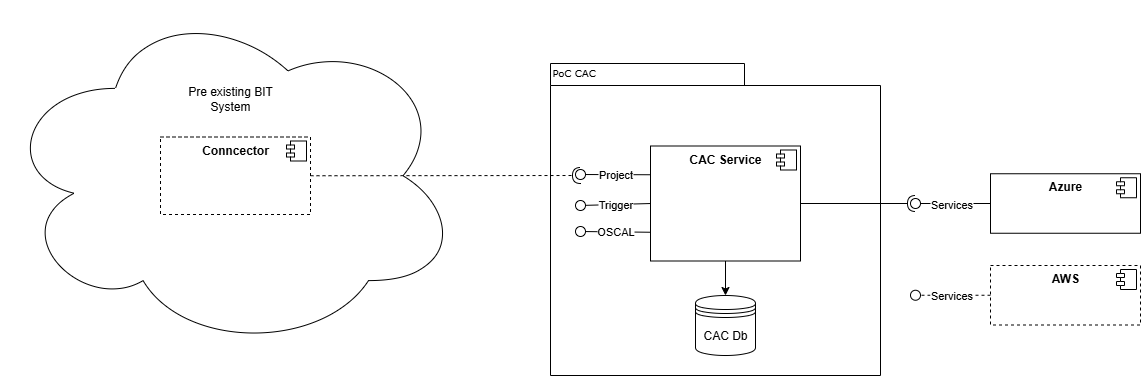

The diagram above was exported from draw.io. Its source (the exported page's mxGraphModel, read from the mxfile embedded in the PNG):
<mxGraphModel dx="1444" dy="636" grid="1" gridSize="10" guides="1" tooltips="1" connect="1" arrows="1" fold="1" page="1" pageScale="1" pageWidth="827" pageHeight="1169" background="none" math="0" shadow="0">
  <root>
    <mxCell id="0" />
    <mxCell id="1" parent="0" />
    <mxCell id="6e0c8c40b5770093-72" value="" style="shape=folder;fontStyle=1;spacingTop=10;tabWidth=194;tabHeight=22;tabPosition=left;html=1;rounded=0;shadow=0;comic=0;labelBackgroundColor=none;strokeWidth=1;fillColor=none;fontFamily=Verdana;fontSize=10;align=center;" parent="1" vertex="1">
      <mxGeometry x="870" y="98" width="330" height="312" as="geometry" />
    </mxCell>
    <mxCell id="6e0c8c40b5770093-73" value="PoC CAC" style="text;html=1;align=left;verticalAlign=top;spacingTop=-4;fontSize=10;fontFamily=Verdana" parent="1" vertex="1">
      <mxGeometry x="870" y="98" width="130" height="20" as="geometry" />
    </mxCell>
    <mxCell id="brx6AjxxgIS9i1L8EZMH-4" value="&lt;p style=&quot;margin:0px;margin-top:6px;text-align:center;&quot;&gt;&lt;b&gt;CAC Service&lt;/b&gt;&lt;/p&gt;" style="align=left;overflow=fill;html=1;dropTarget=0;whiteSpace=wrap;" parent="1" vertex="1">
      <mxGeometry x="970" y="180.5" width="150" height="115" as="geometry" />
    </mxCell>
    <mxCell id="brx6AjxxgIS9i1L8EZMH-5" value="" style="shape=component;jettyWidth=8;jettyHeight=4;" parent="brx6AjxxgIS9i1L8EZMH-4" vertex="1">
      <mxGeometry x="1" width="20" height="20" relative="1" as="geometry">
        <mxPoint x="-24" y="4" as="offset" />
      </mxGeometry>
    </mxCell>
    <mxCell id="brx6AjxxgIS9i1L8EZMH-8" value="CAC Db" style="shape=datastore;whiteSpace=wrap;html=1;" parent="1" vertex="1">
      <mxGeometry x="1015" y="330" width="60" height="60" as="geometry" />
    </mxCell>
    <mxCell id="brx6AjxxgIS9i1L8EZMH-9" value="" style="endArrow=classic;html=1;rounded=0;exitX=0.5;exitY=1;exitDx=0;exitDy=0;entryX=0.5;entryY=0;entryDx=0;entryDy=0;" parent="1" source="brx6AjxxgIS9i1L8EZMH-4" target="brx6AjxxgIS9i1L8EZMH-8" edge="1">
      <mxGeometry width="50" height="50" relative="1" as="geometry">
        <mxPoint x="1270" y="235" as="sourcePoint" />
        <mxPoint x="1320" y="185" as="targetPoint" />
      </mxGeometry>
    </mxCell>
    <mxCell id="brx6AjxxgIS9i1L8EZMH-11" value="Project" style="rounded=0;orthogonalLoop=1;jettySize=auto;html=1;endArrow=oval;endFill=0;sketch=0;sourcePerimeterSpacing=0;targetPerimeterSpacing=0;endSize=10;exitX=0;exitY=0.25;exitDx=0;exitDy=0;" parent="1" source="brx6AjxxgIS9i1L8EZMH-4" edge="1">
      <mxGeometry x="-0.0041" relative="1" as="geometry">
        <mxPoint x="970" y="250.88" as="sourcePoint" />
        <mxPoint x="900" y="209" as="targetPoint" />
        <mxPoint as="offset" />
      </mxGeometry>
    </mxCell>
    <mxCell id="brx6AjxxgIS9i1L8EZMH-12" value="" style="ellipse;whiteSpace=wrap;html=1;align=center;aspect=fixed;fillColor=none;strokeColor=none;resizable=0;perimeter=centerPerimeter;rotatable=0;allowArrows=0;points=[];outlineConnect=1;" parent="1" vertex="1">
      <mxGeometry x="913" y="239" width="10" height="10" as="geometry" />
    </mxCell>
    <mxCell id="brx6AjxxgIS9i1L8EZMH-13" value="OSCAL" style="rounded=0;orthogonalLoop=1;jettySize=auto;html=1;endArrow=oval;endFill=0;sketch=0;sourcePerimeterSpacing=0;targetPerimeterSpacing=0;endSize=10;exitX=0;exitY=0.75;exitDx=0;exitDy=0;" parent="1" source="brx6AjxxgIS9i1L8EZMH-4" edge="1">
      <mxGeometry relative="1" as="geometry">
        <mxPoint x="970" y="273.5" as="sourcePoint" />
        <mxPoint x="900" y="266" as="targetPoint" />
      </mxGeometry>
    </mxCell>
    <mxCell id="brx6AjxxgIS9i1L8EZMH-14" value="" style="ellipse;whiteSpace=wrap;html=1;align=center;aspect=fixed;fillColor=none;strokeColor=none;resizable=0;perimeter=centerPerimeter;rotatable=0;allowArrows=0;points=[];outlineConnect=1;" parent="1" vertex="1">
      <mxGeometry x="913" y="272.5" width="10" height="10" as="geometry" />
    </mxCell>
    <mxCell id="brx6AjxxgIS9i1L8EZMH-16" value="" style="ellipse;whiteSpace=wrap;html=1;align=center;aspect=fixed;fillColor=none;strokeColor=none;resizable=0;perimeter=centerPerimeter;rotatable=0;allowArrows=0;points=[];outlineConnect=1;" parent="1" vertex="1">
      <mxGeometry x="923" y="282.5" width="10" height="10" as="geometry" />
    </mxCell>
    <mxCell id="brx6AjxxgIS9i1L8EZMH-21" value="Trigger" style="rounded=0;orthogonalLoop=1;jettySize=auto;html=1;endArrow=oval;endFill=0;sketch=0;sourcePerimeterSpacing=0;targetPerimeterSpacing=0;endSize=10;exitX=0;exitY=0.5;exitDx=0;exitDy=0;" parent="1" edge="1">
      <mxGeometry relative="1" as="geometry">
        <mxPoint x="970" y="238" as="sourcePoint" />
        <mxPoint x="900" y="240" as="targetPoint" />
      </mxGeometry>
    </mxCell>
    <mxCell id="brx6AjxxgIS9i1L8EZMH-22" value="&lt;p style=&quot;margin:0px;margin-top:6px;text-align:center;&quot;&gt;&lt;b&gt;Azure&lt;/b&gt;&lt;/p&gt;" style="align=left;overflow=fill;html=1;dropTarget=0;whiteSpace=wrap;" parent="1" vertex="1">
      <mxGeometry x="1310" y="208.25" width="150" height="59.5" as="geometry" />
    </mxCell>
    <mxCell id="brx6AjxxgIS9i1L8EZMH-23" value="" style="shape=component;jettyWidth=8;jettyHeight=4;" parent="brx6AjxxgIS9i1L8EZMH-22" vertex="1">
      <mxGeometry x="1" width="20" height="20" relative="1" as="geometry">
        <mxPoint x="-24" y="4" as="offset" />
      </mxGeometry>
    </mxCell>
    <mxCell id="brx6AjxxgIS9i1L8EZMH-30" value="" style="rounded=0;orthogonalLoop=1;jettySize=auto;html=1;endArrow=halfCircle;endFill=0;endSize=6;strokeWidth=1;sketch=0;exitX=1;exitY=0.5;exitDx=0;exitDy=0;" parent="1" source="brx6AjxxgIS9i1L8EZMH-4" target="brx6AjxxgIS9i1L8EZMH-32" edge="1">
      <mxGeometry relative="1" as="geometry">
        <mxPoint x="1530" y="345" as="sourcePoint" />
      </mxGeometry>
    </mxCell>
    <mxCell id="brx6AjxxgIS9i1L8EZMH-33" value="" style="rounded=0;orthogonalLoop=1;jettySize=auto;html=1;endArrow=oval;endFill=0;sketch=0;sourcePerimeterSpacing=0;targetPerimeterSpacing=0;endSize=10;exitX=0;exitY=0.5;exitDx=0;exitDy=0;" parent="1" source="brx6AjxxgIS9i1L8EZMH-22" target="brx6AjxxgIS9i1L8EZMH-32" edge="1">
      <mxGeometry x="-0.0041" relative="1" as="geometry">
        <mxPoint x="1310" y="238" as="sourcePoint" />
        <mxPoint x="1250" y="237.75" as="targetPoint" />
        <mxPoint as="offset" />
      </mxGeometry>
    </mxCell>
    <mxCell id="brx6AjxxgIS9i1L8EZMH-34" value="Services" style="edgeLabel;html=1;align=center;verticalAlign=middle;resizable=0;points=[];" parent="brx6AjxxgIS9i1L8EZMH-33" vertex="1" connectable="0">
      <mxGeometry x="0.3162" y="2" relative="1" as="geometry">
        <mxPoint x="9" y="-2" as="offset" />
      </mxGeometry>
    </mxCell>
    <mxCell id="brx6AjxxgIS9i1L8EZMH-32" value="" style="ellipse;whiteSpace=wrap;html=1;align=center;aspect=fixed;fillColor=none;strokeColor=none;resizable=0;perimeter=centerPerimeter;rotatable=0;allowArrows=0;points=[];outlineConnect=1;" parent="1" vertex="1">
      <mxGeometry x="1230" y="233" width="10" height="10" as="geometry" />
    </mxCell>
    <mxCell id="brx6AjxxgIS9i1L8EZMH-41" value="" style="ellipse;shape=cloud;whiteSpace=wrap;html=1;" parent="1" vertex="1">
      <mxGeometry x="320" y="35.5" width="460" height="349.5" as="geometry" />
    </mxCell>
    <mxCell id="brx6AjxxgIS9i1L8EZMH-37" value="" style="rounded=0;orthogonalLoop=1;jettySize=auto;html=1;endArrow=halfCircle;endFill=0;endSize=6;strokeWidth=1;sketch=0;exitX=1;exitY=0.5;exitDx=0;exitDy=0;dashed=1" parent="1" source="brx6AjxxgIS9i1L8EZMH-35" edge="1">
      <mxGeometry relative="1" as="geometry">
        <mxPoint x="730" y="130" as="sourcePoint" />
        <mxPoint x="900" y="210" as="targetPoint" />
      </mxGeometry>
    </mxCell>
    <mxCell id="brx6AjxxgIS9i1L8EZMH-35" value="&lt;p style=&quot;margin:0px;margin-top:6px;text-align:center;&quot;&gt;&lt;b&gt;Conncector&lt;/b&gt;&lt;/p&gt;" style="align=left;overflow=fill;html=1;dropTarget=0;whiteSpace=wrap;dashed=1" parent="1" vertex="1">
      <mxGeometry x="480" y="171.5" width="150" height="77.5" as="geometry" />
    </mxCell>
    <mxCell id="brx6AjxxgIS9i1L8EZMH-36" value="" style="shape=component;jettyWidth=8;jettyHeight=4;" parent="brx6AjxxgIS9i1L8EZMH-35" vertex="1">
      <mxGeometry x="1" width="20" height="20" relative="1" as="geometry">
        <mxPoint x="-24" y="4" as="offset" />
      </mxGeometry>
    </mxCell>
    <mxCell id="brx6AjxxgIS9i1L8EZMH-42" value="Pre existing BIT System" style="text;html=1;align=center;verticalAlign=middle;whiteSpace=wrap;rounded=0;" parent="1" vertex="1">
      <mxGeometry x="500" y="118" width="100" height="30" as="geometry" />
    </mxCell>
    <mxCell id="aETVuK3gTccKZlLq-1NX-1" value="&lt;p style=&quot;margin:0px;margin-top:6px;text-align:center;&quot;&gt;&lt;b&gt;AWS&lt;/b&gt;&lt;/p&gt;" style="align=left;overflow=fill;html=1;dropTarget=0;whiteSpace=wrap;dashed=1" vertex="1" parent="1">
      <mxGeometry x="1310" y="300" width="150" height="59.5" as="geometry" />
    </mxCell>
    <mxCell id="aETVuK3gTccKZlLq-1NX-2" value="" style="shape=component;jettyWidth=8;jettyHeight=4;" vertex="1" parent="aETVuK3gTccKZlLq-1NX-1">
      <mxGeometry x="1" width="20" height="20" relative="1" as="geometry">
        <mxPoint x="-24" y="4" as="offset" />
      </mxGeometry>
    </mxCell>
    <mxCell id="aETVuK3gTccKZlLq-1NX-3" value="" style="rounded=0;orthogonalLoop=1;jettySize=auto;html=1;endArrow=oval;endFill=0;sketch=0;sourcePerimeterSpacing=0;targetPerimeterSpacing=0;endSize=10;exitX=0;exitY=0.5;exitDx=0;exitDy=0;dashed=1" edge="1" parent="1" source="aETVuK3gTccKZlLq-1NX-1" target="aETVuK3gTccKZlLq-1NX-5">
      <mxGeometry x="-0.0041" relative="1" as="geometry">
        <mxPoint x="1310" y="329.75" as="sourcePoint" />
        <mxPoint x="1250" y="329.5" as="targetPoint" />
        <mxPoint as="offset" />
      </mxGeometry>
    </mxCell>
    <mxCell id="aETVuK3gTccKZlLq-1NX-4" value="Services" style="edgeLabel;html=1;align=center;verticalAlign=middle;resizable=0;points=[];" vertex="1" connectable="0" parent="aETVuK3gTccKZlLq-1NX-3">
      <mxGeometry x="0.3162" y="2" relative="1" as="geometry">
        <mxPoint x="9" y="-2" as="offset" />
      </mxGeometry>
    </mxCell>
    <mxCell id="aETVuK3gTccKZlLq-1NX-5" value="" style="ellipse;whiteSpace=wrap;html=1;align=center;aspect=fixed;fillColor=none;strokeColor=none;resizable=0;perimeter=centerPerimeter;rotatable=0;allowArrows=0;points=[];outlineConnect=1;" vertex="1" parent="1">
      <mxGeometry x="1230" y="324.75" width="10" height="10" as="geometry" />
    </mxCell>
  </root>
</mxGraphModel>